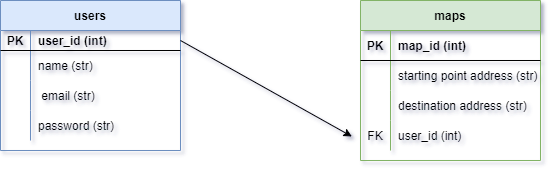

The diagram above was exported from draw.io. Its source (the exported page's mxGraphModel, read from the mxfile embedded in the PNG):
<mxGraphModel dx="968" dy="769" grid="1" gridSize="10" guides="1" tooltips="1" connect="1" arrows="1" fold="1" page="1" pageScale="1" pageWidth="850" pageHeight="1100" math="0" shadow="0">
  <root>
    <mxCell id="0" />
    <mxCell id="1" parent="0" />
    <mxCell id="GGmdKt5vfh3YxFdtgEUC-1" value="users" style="shape=table;startSize=30;container=1;collapsible=1;childLayout=tableLayout;fixedRows=1;rowLines=0;fontStyle=1;align=center;resizeLast=1;fillColor=#dae8fc;strokeColor=#6c8ebf;" parent="1" vertex="1">
      <mxGeometry x="60" y="90" width="180" height="150" as="geometry" />
    </mxCell>
    <mxCell id="GGmdKt5vfh3YxFdtgEUC-2" value="" style="shape=partialRectangle;collapsible=0;dropTarget=0;pointerEvents=0;fillColor=none;top=0;left=0;bottom=1;right=0;points=[[0,0.5],[1,0.5]];portConstraint=eastwest;" parent="GGmdKt5vfh3YxFdtgEUC-1" vertex="1">
      <mxGeometry y="30" width="180" height="20" as="geometry" />
    </mxCell>
    <mxCell id="GGmdKt5vfh3YxFdtgEUC-3" value="PK" style="shape=partialRectangle;connectable=0;fillColor=none;top=0;left=0;bottom=0;right=0;fontStyle=1;overflow=hidden;" parent="GGmdKt5vfh3YxFdtgEUC-2" vertex="1">
      <mxGeometry width="30" height="20" as="geometry">
        <mxRectangle width="30" height="20" as="alternateBounds" />
      </mxGeometry>
    </mxCell>
    <mxCell id="GGmdKt5vfh3YxFdtgEUC-4" value="user_id (int)" style="shape=partialRectangle;connectable=0;fillColor=none;top=0;left=0;bottom=0;right=0;align=left;spacingLeft=6;fontStyle=1;overflow=hidden;" parent="GGmdKt5vfh3YxFdtgEUC-2" vertex="1">
      <mxGeometry x="30" width="150" height="20" as="geometry">
        <mxRectangle width="150" height="20" as="alternateBounds" />
      </mxGeometry>
    </mxCell>
    <mxCell id="GGmdKt5vfh3YxFdtgEUC-5" value="" style="shape=partialRectangle;collapsible=0;dropTarget=0;pointerEvents=0;fillColor=none;top=0;left=0;bottom=0;right=0;points=[[0,0.5],[1,0.5]];portConstraint=eastwest;" parent="GGmdKt5vfh3YxFdtgEUC-1" vertex="1">
      <mxGeometry y="50" width="180" height="30" as="geometry" />
    </mxCell>
    <mxCell id="GGmdKt5vfh3YxFdtgEUC-6" value="" style="shape=partialRectangle;connectable=0;fillColor=none;top=0;left=0;bottom=0;right=0;editable=1;overflow=hidden;" parent="GGmdKt5vfh3YxFdtgEUC-5" vertex="1">
      <mxGeometry width="30" height="30" as="geometry">
        <mxRectangle width="30" height="30" as="alternateBounds" />
      </mxGeometry>
    </mxCell>
    <mxCell id="GGmdKt5vfh3YxFdtgEUC-7" value="name (str)" style="shape=partialRectangle;connectable=0;fillColor=none;top=0;left=0;bottom=0;right=0;align=left;spacingLeft=6;overflow=hidden;" parent="GGmdKt5vfh3YxFdtgEUC-5" vertex="1">
      <mxGeometry x="30" width="150" height="30" as="geometry">
        <mxRectangle width="150" height="30" as="alternateBounds" />
      </mxGeometry>
    </mxCell>
    <mxCell id="GGmdKt5vfh3YxFdtgEUC-8" value="" style="shape=partialRectangle;collapsible=0;dropTarget=0;pointerEvents=0;fillColor=none;top=0;left=0;bottom=0;right=0;points=[[0,0.5],[1,0.5]];portConstraint=eastwest;" parent="GGmdKt5vfh3YxFdtgEUC-1" vertex="1">
      <mxGeometry y="80" width="180" height="30" as="geometry" />
    </mxCell>
    <mxCell id="GGmdKt5vfh3YxFdtgEUC-9" value="" style="shape=partialRectangle;connectable=0;fillColor=none;top=0;left=0;bottom=0;right=0;editable=1;overflow=hidden;" parent="GGmdKt5vfh3YxFdtgEUC-8" vertex="1">
      <mxGeometry width="30" height="30" as="geometry">
        <mxRectangle width="30" height="30" as="alternateBounds" />
      </mxGeometry>
    </mxCell>
    <mxCell id="GGmdKt5vfh3YxFdtgEUC-10" value=" email (str)" style="shape=partialRectangle;connectable=0;fillColor=none;top=0;left=0;bottom=0;right=0;align=left;spacingLeft=6;overflow=hidden;" parent="GGmdKt5vfh3YxFdtgEUC-8" vertex="1">
      <mxGeometry x="30" width="150" height="30" as="geometry">
        <mxRectangle width="150" height="30" as="alternateBounds" />
      </mxGeometry>
    </mxCell>
    <mxCell id="GGmdKt5vfh3YxFdtgEUC-11" value="" style="shape=partialRectangle;collapsible=0;dropTarget=0;pointerEvents=0;fillColor=none;top=0;left=0;bottom=0;right=0;points=[[0,0.5],[1,0.5]];portConstraint=eastwest;" parent="GGmdKt5vfh3YxFdtgEUC-1" vertex="1">
      <mxGeometry y="110" width="180" height="30" as="geometry" />
    </mxCell>
    <mxCell id="GGmdKt5vfh3YxFdtgEUC-12" value="" style="shape=partialRectangle;connectable=0;fillColor=none;top=0;left=0;bottom=0;right=0;editable=1;overflow=hidden;" parent="GGmdKt5vfh3YxFdtgEUC-11" vertex="1">
      <mxGeometry width="30" height="30" as="geometry">
        <mxRectangle width="30" height="30" as="alternateBounds" />
      </mxGeometry>
    </mxCell>
    <mxCell id="GGmdKt5vfh3YxFdtgEUC-13" value="password (str)" style="shape=partialRectangle;connectable=0;fillColor=none;top=0;left=0;bottom=0;right=0;align=left;spacingLeft=6;overflow=hidden;" parent="GGmdKt5vfh3YxFdtgEUC-11" vertex="1">
      <mxGeometry x="30" width="150" height="30" as="geometry">
        <mxRectangle width="150" height="30" as="alternateBounds" />
      </mxGeometry>
    </mxCell>
    <mxCell id="GGmdKt5vfh3YxFdtgEUC-14" value="maps" style="shape=table;startSize=30;container=1;collapsible=1;childLayout=tableLayout;fixedRows=1;rowLines=0;fontStyle=1;align=center;resizeLast=1;fillColor=#d5e8d4;strokeColor=#82b366;" parent="1" vertex="1">
      <mxGeometry x="420" y="90" width="180" height="160" as="geometry" />
    </mxCell>
    <mxCell id="GGmdKt5vfh3YxFdtgEUC-15" value="" style="shape=partialRectangle;collapsible=0;dropTarget=0;pointerEvents=0;fillColor=none;top=0;left=0;bottom=1;right=0;points=[[0,0.5],[1,0.5]];portConstraint=eastwest;" parent="GGmdKt5vfh3YxFdtgEUC-14" vertex="1">
      <mxGeometry y="30" width="180" height="30" as="geometry" />
    </mxCell>
    <mxCell id="GGmdKt5vfh3YxFdtgEUC-16" value="PK" style="shape=partialRectangle;connectable=0;fillColor=none;top=0;left=0;bottom=0;right=0;fontStyle=1;overflow=hidden;" parent="GGmdKt5vfh3YxFdtgEUC-15" vertex="1">
      <mxGeometry width="30" height="30" as="geometry">
        <mxRectangle width="30" height="30" as="alternateBounds" />
      </mxGeometry>
    </mxCell>
    <mxCell id="GGmdKt5vfh3YxFdtgEUC-17" value="map_id (int)" style="shape=partialRectangle;connectable=0;fillColor=none;top=0;left=0;bottom=0;right=0;align=left;spacingLeft=6;fontStyle=1;overflow=hidden;" parent="GGmdKt5vfh3YxFdtgEUC-15" vertex="1">
      <mxGeometry x="30" width="150" height="30" as="geometry">
        <mxRectangle width="150" height="30" as="alternateBounds" />
      </mxGeometry>
    </mxCell>
    <mxCell id="GGmdKt5vfh3YxFdtgEUC-18" value="" style="shape=partialRectangle;collapsible=0;dropTarget=0;pointerEvents=0;fillColor=none;top=0;left=0;bottom=0;right=0;points=[[0,0.5],[1,0.5]];portConstraint=eastwest;" parent="GGmdKt5vfh3YxFdtgEUC-14" vertex="1">
      <mxGeometry y="60" width="180" height="30" as="geometry" />
    </mxCell>
    <mxCell id="GGmdKt5vfh3YxFdtgEUC-19" value="" style="shape=partialRectangle;connectable=0;fillColor=none;top=0;left=0;bottom=0;right=0;editable=1;overflow=hidden;" parent="GGmdKt5vfh3YxFdtgEUC-18" vertex="1">
      <mxGeometry width="30" height="30" as="geometry">
        <mxRectangle width="30" height="30" as="alternateBounds" />
      </mxGeometry>
    </mxCell>
    <mxCell id="GGmdKt5vfh3YxFdtgEUC-20" value="starting point address (str)" style="shape=partialRectangle;connectable=0;fillColor=none;top=0;left=0;bottom=0;right=0;align=left;spacingLeft=6;overflow=hidden;" parent="GGmdKt5vfh3YxFdtgEUC-18" vertex="1">
      <mxGeometry x="30" width="150" height="30" as="geometry">
        <mxRectangle width="150" height="30" as="alternateBounds" />
      </mxGeometry>
    </mxCell>
    <mxCell id="GGmdKt5vfh3YxFdtgEUC-21" value="" style="shape=partialRectangle;collapsible=0;dropTarget=0;pointerEvents=0;fillColor=none;top=0;left=0;bottom=0;right=0;points=[[0,0.5],[1,0.5]];portConstraint=eastwest;" parent="GGmdKt5vfh3YxFdtgEUC-14" vertex="1">
      <mxGeometry y="90" width="180" height="30" as="geometry" />
    </mxCell>
    <mxCell id="GGmdKt5vfh3YxFdtgEUC-22" value="" style="shape=partialRectangle;connectable=0;fillColor=none;top=0;left=0;bottom=0;right=0;editable=1;overflow=hidden;" parent="GGmdKt5vfh3YxFdtgEUC-21" vertex="1">
      <mxGeometry width="30" height="30" as="geometry">
        <mxRectangle width="30" height="30" as="alternateBounds" />
      </mxGeometry>
    </mxCell>
    <mxCell id="GGmdKt5vfh3YxFdtgEUC-23" value="destination address (str)" style="shape=partialRectangle;connectable=0;fillColor=none;top=0;left=0;bottom=0;right=0;align=left;spacingLeft=6;overflow=hidden;" parent="GGmdKt5vfh3YxFdtgEUC-21" vertex="1">
      <mxGeometry x="30" width="150" height="30" as="geometry">
        <mxRectangle width="150" height="30" as="alternateBounds" />
      </mxGeometry>
    </mxCell>
    <mxCell id="GGmdKt5vfh3YxFdtgEUC-24" value="" style="shape=partialRectangle;collapsible=0;dropTarget=0;pointerEvents=0;fillColor=none;top=0;left=0;bottom=0;right=0;points=[[0,0.5],[1,0.5]];portConstraint=eastwest;" parent="GGmdKt5vfh3YxFdtgEUC-14" vertex="1">
      <mxGeometry y="120" width="180" height="30" as="geometry" />
    </mxCell>
    <mxCell id="GGmdKt5vfh3YxFdtgEUC-25" value="FK" style="shape=partialRectangle;connectable=0;fillColor=none;top=0;left=0;bottom=0;right=0;editable=1;overflow=hidden;" parent="GGmdKt5vfh3YxFdtgEUC-24" vertex="1">
      <mxGeometry width="30" height="30" as="geometry">
        <mxRectangle width="30" height="30" as="alternateBounds" />
      </mxGeometry>
    </mxCell>
    <mxCell id="GGmdKt5vfh3YxFdtgEUC-26" value="user_id (int)" style="shape=partialRectangle;connectable=0;fillColor=none;top=0;left=0;bottom=0;right=0;align=left;spacingLeft=6;overflow=hidden;" parent="GGmdKt5vfh3YxFdtgEUC-24" vertex="1">
      <mxGeometry x="30" width="150" height="30" as="geometry">
        <mxRectangle width="150" height="30" as="alternateBounds" />
      </mxGeometry>
    </mxCell>
    <mxCell id="GGmdKt5vfh3YxFdtgEUC-30" value="" style="fontSize=12;html=1;endArrow=classic;endFill=1;rounded=0;exitX=1;exitY=0.5;exitDx=0;exitDy=0;entryX=-0.048;entryY=0.533;entryDx=0;entryDy=0;entryPerimeter=0;" parent="1" source="GGmdKt5vfh3YxFdtgEUC-2" target="GGmdKt5vfh3YxFdtgEUC-24" edge="1">
      <mxGeometry width="100" height="100" relative="1" as="geometry">
        <mxPoint x="330" y="520" as="sourcePoint" />
        <mxPoint x="430" y="420" as="targetPoint" />
      </mxGeometry>
    </mxCell>
  </root>
</mxGraphModel>